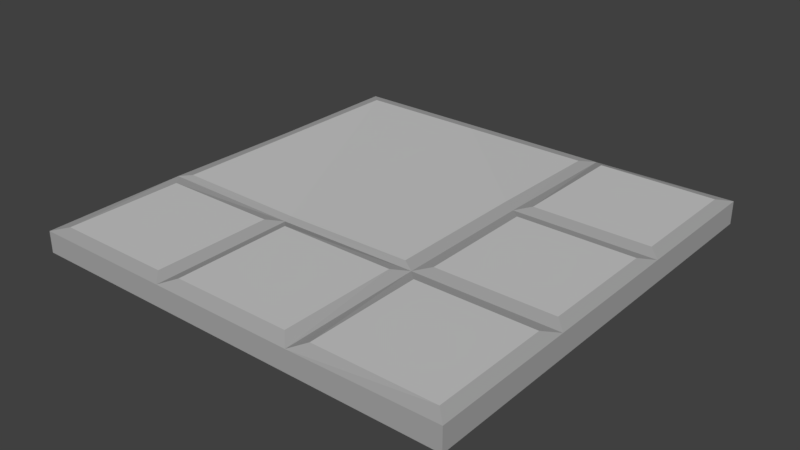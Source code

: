 # Source: Floor_Corner_Tile.blend  (saved by Blender 2.79.0; exported with 4.5.12 LTS)
import bpy
from mathutils import Matrix  # noqa: F401  (used for matrix-valued properties, if any)

bpy.ops.wm.read_factory_settings(use_empty=True)
scene = bpy.context.scene
scene.name = 'Scene'

# ---- collections
col_collection_1 = bpy.data.collections.new('Collection 1'); scene.collection.children.link(col_collection_1)

# ---- materials (node trees are filled in below, after node groups)
mat_stone_highlight = bpy.data.materials.new('Stone Highlight')
mat_stone_highlight.alpha_threshold = 0.0
mat_stone_highlight.use_transparent_shadow = False
mat_stone_highlight.diffuse_color = (0.402, 0.402, 0.402, 1.0)
mat_stone_highlight.roughness = 0.5
mat_stone = bpy.data.materials.new('Stone')
mat_stone.alpha_threshold = 0.0
mat_stone.use_transparent_shadow = False
mat_stone.diffuse_color = (0.5926, 0.5926, 0.5926, 1.0)
mat_stone.roughness = 0.5
mat_stone.line_color = (0.0, 0.0, 0.0, 1.0)

# ---- material node trees

# ---- world
world_world = bpy.data.worlds.new('World'); scene.world = world_world
world_world.color = (0.05088, 0.05088, 0.05088)
world_world.use_sun_shadow = False
world_world.sun_shadow_jitter_overblur = 0.0
world_world.cycles.sampling_method = 'MANUAL'

# ---- meshes
me_cube_001 = bpy.data.meshes.new('Cube.001')
me_cube_001.from_pydata([(-1.0, -1.0, -1.126), (-1.0, -1.0, 0.7175), (-1.0, 1.0, -1.126), (-1.0, 1.0, 0.7175), (1.0, -1.0, -1.126), (1.0, -1.0, 0.8742), (1.0, 1.0, -1.126), (1.0, 1.0, 0.8742), (-1.0, -0.3333, 0.8742), (-1.0, 0.3333, 0.7175), (-0.3333, 1.0, 0.7175), (0.3333, 1.0, 0.7175), (1.0, 0.3333, 0.8742), (1.0, -0.3333, 0.8742), (0.3333, -1.0, 0.7175), (-0.3333, -1.0, 0.7175), (0.3333, 0.3333, 0.8742), (0.3333, -0.3333, 0.8742), (0.9409, -0.3925, 1.126), (0.9409, -0.9409, 1.126), (0.3925, -0.9409, 1.126), (0.3925, -0.3925, 1.126), (0.9409, 0.2742, 1.126), (0.9409, -0.2742, 1.126), (0.3925, 0.2742, 1.126), (0.3925, -0.2742, 1.126), (0.3925, 0.9409, 1.126), (0.9409, 0.9409, 1.126), (0.9409, 0.3925, 1.126), (0.3925, 0.3925, 1.126), (-0.3333, -0.3333, 0.7175), (0.2742, -0.3925, 1.126), (0.2742, -0.9409, 1.126), (-0.2742, -0.9409, 1.126), (-0.2742, -0.3925, 1.126), (-0.3925, -0.3925, 0.9691), (-0.3925, -0.9409, 0.9691), (-0.9409, -0.9409, 0.9691), (-0.9409, -0.3925, 0.9691), (-0.9409, 0.3333, 0.9103), (-0.9409, 0.9409, 0.9103), (-0.9409, -0.298, 1.067), (-0.3333, 0.9409, 0.9103), (0.2742, 0.9409, 0.9103), (0.2742, 0.3686, 1.067), (0.2742, -0.298, 1.067), (-0.3333, -0.298, 0.9103)], [], [(0, 1, 8, 9, 3, 2), (2, 3, 10, 11, 7, 6), (6, 7, 12, 13, 5, 4), (4, 5, 14, 15, 1, 0), (2, 6, 4, 0), (5, 13, 18, 19), (11, 16, 29, 26), (13, 12, 22, 23), (18, 21, 20, 19), (17, 14, 20, 21), (14, 5, 19, 20), (13, 17, 21, 18), (22, 24, 25, 23), (12, 16, 24, 22), (16, 17, 25, 24), (17, 13, 23, 25), (27, 26, 29, 28), (16, 12, 28, 29), (7, 11, 26, 27), (12, 7, 27, 28), (14, 17, 31, 32), (31, 34, 33, 32), (30, 15, 33, 34), (15, 14, 32, 33), (17, 30, 34, 31), (15, 30, 35, 36), (35, 38, 37, 36), (8, 1, 37, 38), (1, 15, 36, 37), (30, 8, 38, 35), (10, 3, 40, 42), (39, 41, 46, 45, 44, 43, 42, 40), (16, 11, 43, 44), (11, 10, 42, 43), (30, 17, 45, 46), (3, 9, 39, 40), (9, 8, 41, 39), (17, 16, 44, 45), (8, 30, 46, 41)])
me_cube_001.polygons.foreach_set('material_index', [0, 0, 0, 0, 0, 0, 0, 0, 1, 0, 0, 0, 1, 0, 0, 0, 1, 0, 0, 0, 0, 1, 0, 0, 0, 0, 1, 0, 0, 0, 0, 1, 0, 0, 0, 0, 0, 0, 0])
me_cube_001.materials.append(mat_stone_highlight)
me_cube_001.materials.append(mat_stone)
me_cube_001.use_remesh_preserve_volume = False
me_cube_001.use_remesh_preserve_attributes = False
me_cube_001.use_mirror_vertex_groups = False
me_cube_001.update()

# ---- objects
ob_cube = bpy.data.objects.new('Cube', me_cube_001)

# ---- transforms, parenting, visibility, modifiers, constraints
ob_cube.location = (0.0, 0.0, -0.06)
ob_cube.scale = (1.0, 1.0, 0.05329)
ob_cube.lineart.crease_threshold = 0.0

# ---- collection membership
col_collection_1.objects.link(ob_cube)

# ---- scene / render settings (as saved in the file)
scene.frame_start = 1; scene.frame_end = 250; scene.frame_set(103)
scene.render.engine = 'BLENDER_EEVEE_NEXT'
scene.render.resolution_percentage = 50
scene.render.dither_intensity = 0.0
scene.cycles.use_denoising = False
scene.cycles.samples = 128
scene.cycles.sampling_pattern = 'TABULATED_SOBOL'
scene.cycles.use_adaptive_sampling = False
scene.cycles.use_light_tree = False
scene.cycles.blur_glossy = 0.0
scene.cycles.sample_clamp_indirect = 0.0
scene.view_settings.view_transform = 'Standard'
bpy.context.view_layer.update()

# ---- added for rendering (the .blend has no active camera and no usable light): camera, sun
cam_auto = bpy.data.cameras.new('AutoCamera')
cam_auto.lens = 50.0
cam_auto.sensor_width = 36.0
cam_auto.clip_end = 1000.0
ob_auto_camera = bpy.data.objects.new('AutoCamera', cam_auto)
scene.collection.objects.link(ob_auto_camera)
ob_auto_camera.location = (2.61928, -3.14314, 2.03543)
ob_auto_camera.rotation_euler = (1.09748, -7.21219e-08, 0.694738)
scene.camera = ob_auto_camera
light_auto_sun = bpy.data.lights.new('AutoSun', 'SUN')
light_auto_sun.energy = 3.0
light_auto_sun.angle = 0.0523599
ob_auto_sun = bpy.data.objects.new('AutoSun', light_auto_sun)
scene.collection.objects.link(ob_auto_sun)
ob_auto_sun.rotation_euler = (0.872665, 0.174533, 0.523599)
bpy.context.view_layer.update()
